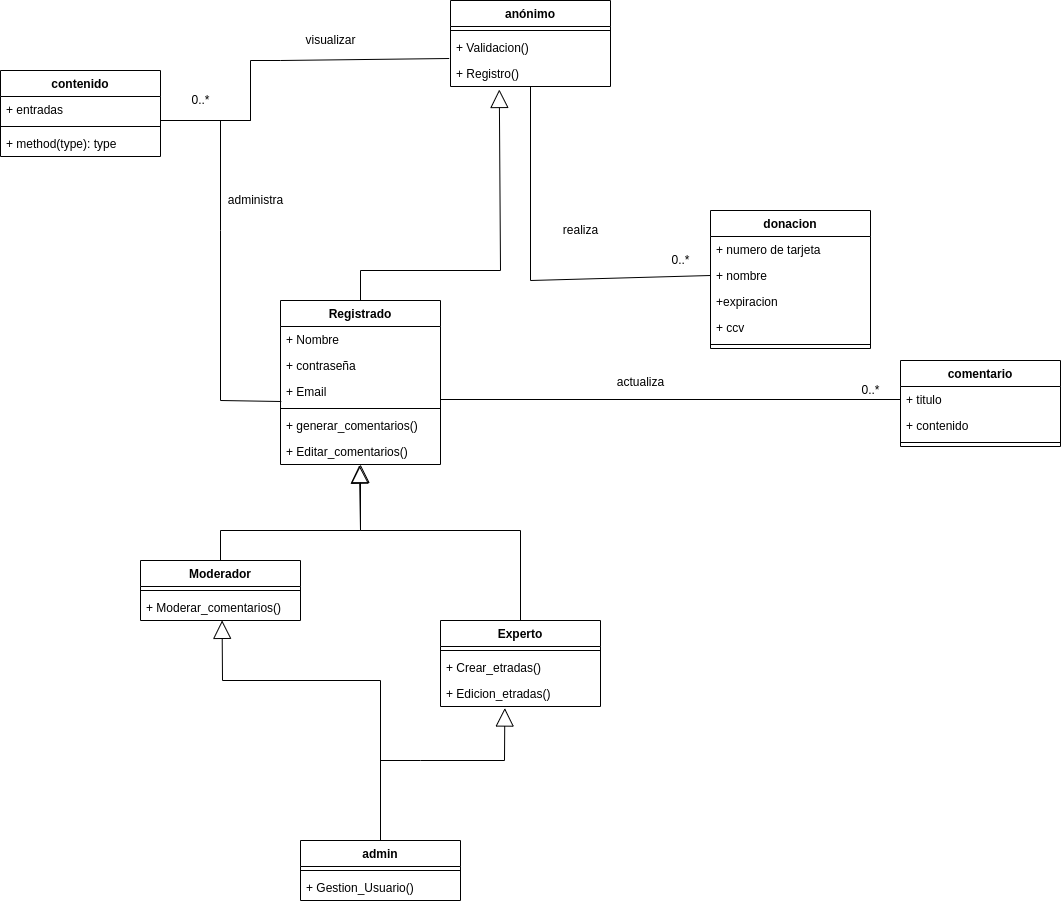

The diagram above was exported from draw.io. Its source (the exported page's mxGraphModel, read from the mxfile embedded in the PNG):
<mxGraphModel dx="1770" dy="734" grid="1" gridSize="10" guides="1" tooltips="1" connect="1" arrows="1" fold="1" page="0" pageScale="1" pageWidth="850" pageHeight="1100" math="0" shadow="0">
  <root>
    <mxCell id="0" />
    <mxCell id="1" parent="0" />
    <mxCell id="RyGwwsIxlH4ltqbF1ykb-1" value="Moderador" style="swimlane;fontStyle=1;align=center;verticalAlign=top;childLayout=stackLayout;horizontal=1;startSize=26;horizontalStack=0;resizeParent=1;resizeParentMax=0;resizeLast=0;collapsible=1;marginBottom=0;" parent="1" vertex="1">
      <mxGeometry x="-40" y="680" width="160" height="60" as="geometry" />
    </mxCell>
    <mxCell id="RyGwwsIxlH4ltqbF1ykb-3" value="" style="line;strokeWidth=1;fillColor=none;align=left;verticalAlign=middle;spacingTop=-1;spacingLeft=3;spacingRight=3;rotatable=0;labelPosition=right;points=[];portConstraint=eastwest;" parent="RyGwwsIxlH4ltqbF1ykb-1" vertex="1">
      <mxGeometry y="26" width="160" height="8" as="geometry" />
    </mxCell>
    <mxCell id="RyGwwsIxlH4ltqbF1ykb-4" value="+ Moderar_comentarios()" style="text;strokeColor=none;fillColor=none;align=left;verticalAlign=top;spacingLeft=4;spacingRight=4;overflow=hidden;rotatable=0;points=[[0,0.5],[1,0.5]];portConstraint=eastwest;" parent="RyGwwsIxlH4ltqbF1ykb-1" vertex="1">
      <mxGeometry y="34" width="160" height="26" as="geometry" />
    </mxCell>
    <mxCell id="RyGwwsIxlH4ltqbF1ykb-5" value="Experto" style="swimlane;fontStyle=1;align=center;verticalAlign=top;childLayout=stackLayout;horizontal=1;startSize=26;horizontalStack=0;resizeParent=1;resizeParentMax=0;resizeLast=0;collapsible=1;marginBottom=0;" parent="1" vertex="1">
      <mxGeometry x="260" y="740" width="160" height="86" as="geometry" />
    </mxCell>
    <mxCell id="RyGwwsIxlH4ltqbF1ykb-7" value="" style="line;strokeWidth=1;fillColor=none;align=left;verticalAlign=middle;spacingTop=-1;spacingLeft=3;spacingRight=3;rotatable=0;labelPosition=right;points=[];portConstraint=eastwest;" parent="RyGwwsIxlH4ltqbF1ykb-5" vertex="1">
      <mxGeometry y="26" width="160" height="8" as="geometry" />
    </mxCell>
    <mxCell id="RyGwwsIxlH4ltqbF1ykb-8" value="+ Crear_etradas()" style="text;strokeColor=none;fillColor=none;align=left;verticalAlign=top;spacingLeft=4;spacingRight=4;overflow=hidden;rotatable=0;points=[[0,0.5],[1,0.5]];portConstraint=eastwest;" parent="RyGwwsIxlH4ltqbF1ykb-5" vertex="1">
      <mxGeometry y="34" width="160" height="26" as="geometry" />
    </mxCell>
    <mxCell id="NPR6-WtIgHPU6RqCeVwO-1" value="+ Edicion_etradas()" style="text;strokeColor=none;fillColor=none;align=left;verticalAlign=top;spacingLeft=4;spacingRight=4;overflow=hidden;rotatable=0;points=[[0,0.5],[1,0.5]];portConstraint=eastwest;" parent="RyGwwsIxlH4ltqbF1ykb-5" vertex="1">
      <mxGeometry y="60" width="160" height="26" as="geometry" />
    </mxCell>
    <mxCell id="RyGwwsIxlH4ltqbF1ykb-9" value="Registrado" style="swimlane;fontStyle=1;align=center;verticalAlign=top;childLayout=stackLayout;horizontal=1;startSize=26;horizontalStack=0;resizeParent=1;resizeParentMax=0;resizeLast=0;collapsible=1;marginBottom=0;" parent="1" vertex="1">
      <mxGeometry x="100" y="420" width="160" height="164" as="geometry" />
    </mxCell>
    <mxCell id="RyGwwsIxlH4ltqbF1ykb-40" value="+ Nombre" style="text;strokeColor=none;fillColor=none;align=left;verticalAlign=top;spacingLeft=4;spacingRight=4;overflow=hidden;rotatable=0;points=[[0,0.5],[1,0.5]];portConstraint=eastwest;" parent="RyGwwsIxlH4ltqbF1ykb-9" vertex="1">
      <mxGeometry y="26" width="160" height="26" as="geometry" />
    </mxCell>
    <mxCell id="RyGwwsIxlH4ltqbF1ykb-38" value="+ contraseña" style="text;strokeColor=none;fillColor=none;align=left;verticalAlign=top;spacingLeft=4;spacingRight=4;overflow=hidden;rotatable=0;points=[[0,0.5],[1,0.5]];portConstraint=eastwest;" parent="RyGwwsIxlH4ltqbF1ykb-9" vertex="1">
      <mxGeometry y="52" width="160" height="26" as="geometry" />
    </mxCell>
    <mxCell id="RyGwwsIxlH4ltqbF1ykb-39" value="+ Email" style="text;strokeColor=none;fillColor=none;align=left;verticalAlign=top;spacingLeft=4;spacingRight=4;overflow=hidden;rotatable=0;points=[[0,0.5],[1,0.5]];portConstraint=eastwest;" parent="RyGwwsIxlH4ltqbF1ykb-9" vertex="1">
      <mxGeometry y="78" width="160" height="26" as="geometry" />
    </mxCell>
    <mxCell id="RyGwwsIxlH4ltqbF1ykb-11" value="" style="line;strokeWidth=1;fillColor=none;align=left;verticalAlign=middle;spacingTop=-1;spacingLeft=3;spacingRight=3;rotatable=0;labelPosition=right;points=[];portConstraint=eastwest;" parent="RyGwwsIxlH4ltqbF1ykb-9" vertex="1">
      <mxGeometry y="104" width="160" height="8" as="geometry" />
    </mxCell>
    <mxCell id="RyGwwsIxlH4ltqbF1ykb-12" value="+ generar_comentarios()" style="text;strokeColor=none;fillColor=none;align=left;verticalAlign=top;spacingLeft=4;spacingRight=4;overflow=hidden;rotatable=0;points=[[0,0.5],[1,0.5]];portConstraint=eastwest;" parent="RyGwwsIxlH4ltqbF1ykb-9" vertex="1">
      <mxGeometry y="112" width="160" height="26" as="geometry" />
    </mxCell>
    <mxCell id="NPR6-WtIgHPU6RqCeVwO-2" value="+ Editar_comentarios()" style="text;strokeColor=none;fillColor=none;align=left;verticalAlign=top;spacingLeft=4;spacingRight=4;overflow=hidden;rotatable=0;points=[[0,0.5],[1,0.5]];portConstraint=eastwest;" parent="RyGwwsIxlH4ltqbF1ykb-9" vertex="1">
      <mxGeometry y="138" width="160" height="26" as="geometry" />
    </mxCell>
    <mxCell id="RyGwwsIxlH4ltqbF1ykb-21" value="admin" style="swimlane;fontStyle=1;align=center;verticalAlign=top;childLayout=stackLayout;horizontal=1;startSize=26;horizontalStack=0;resizeParent=1;resizeParentMax=0;resizeLast=0;collapsible=1;marginBottom=0;" parent="1" vertex="1">
      <mxGeometry x="120" y="960" width="160" height="60" as="geometry" />
    </mxCell>
    <mxCell id="RyGwwsIxlH4ltqbF1ykb-23" value="" style="line;strokeWidth=1;fillColor=none;align=left;verticalAlign=middle;spacingTop=-1;spacingLeft=3;spacingRight=3;rotatable=0;labelPosition=right;points=[];portConstraint=eastwest;" parent="RyGwwsIxlH4ltqbF1ykb-21" vertex="1">
      <mxGeometry y="26" width="160" height="8" as="geometry" />
    </mxCell>
    <mxCell id="RyGwwsIxlH4ltqbF1ykb-24" value="+ Gestion_Usuario()" style="text;strokeColor=none;fillColor=none;align=left;verticalAlign=top;spacingLeft=4;spacingRight=4;overflow=hidden;rotatable=0;points=[[0,0.5],[1,0.5]];portConstraint=eastwest;" parent="RyGwwsIxlH4ltqbF1ykb-21" vertex="1">
      <mxGeometry y="34" width="160" height="26" as="geometry" />
    </mxCell>
    <mxCell id="RyGwwsIxlH4ltqbF1ykb-25" value="anónimo" style="swimlane;fontStyle=1;align=center;verticalAlign=top;childLayout=stackLayout;horizontal=1;startSize=26;horizontalStack=0;resizeParent=1;resizeParentMax=0;resizeLast=0;collapsible=1;marginBottom=0;" parent="1" vertex="1">
      <mxGeometry x="270" y="120" width="160" height="86" as="geometry" />
    </mxCell>
    <mxCell id="RyGwwsIxlH4ltqbF1ykb-27" value="" style="line;strokeWidth=1;fillColor=none;align=left;verticalAlign=middle;spacingTop=-1;spacingLeft=3;spacingRight=3;rotatable=0;labelPosition=right;points=[];portConstraint=eastwest;" parent="RyGwwsIxlH4ltqbF1ykb-25" vertex="1">
      <mxGeometry y="26" width="160" height="8" as="geometry" />
    </mxCell>
    <mxCell id="RyGwwsIxlH4ltqbF1ykb-41" value="+ Validacion()" style="text;strokeColor=none;fillColor=none;align=left;verticalAlign=top;spacingLeft=4;spacingRight=4;overflow=hidden;rotatable=0;points=[[0,0.5],[1,0.5]];portConstraint=eastwest;" parent="RyGwwsIxlH4ltqbF1ykb-25" vertex="1">
      <mxGeometry y="34" width="160" height="26" as="geometry" />
    </mxCell>
    <mxCell id="uMSAHC1mFVIIZNr7DhcR-1" value="+ Registro()" style="text;strokeColor=none;fillColor=none;align=left;verticalAlign=top;spacingLeft=4;spacingRight=4;overflow=hidden;rotatable=0;points=[[0,0.5],[1,0.5]];portConstraint=eastwest;" parent="RyGwwsIxlH4ltqbF1ykb-25" vertex="1">
      <mxGeometry y="60" width="160" height="26" as="geometry" />
    </mxCell>
    <mxCell id="RyGwwsIxlH4ltqbF1ykb-29" value="" style="endArrow=block;endSize=16;endFill=0;html=1;rounded=0;exitX=0.5;exitY=0;exitDx=0;exitDy=0;entryX=0.402;entryY=1.059;entryDx=0;entryDy=0;entryPerimeter=0;" parent="1" source="RyGwwsIxlH4ltqbF1ykb-21" target="NPR6-WtIgHPU6RqCeVwO-1" edge="1">
      <mxGeometry y="10" width="160" relative="1" as="geometry">
        <mxPoint x="120" y="720" as="sourcePoint" />
        <mxPoint x="320" y="780" as="targetPoint" />
        <Array as="points">
          <mxPoint x="200" y="880" />
          <mxPoint x="240" y="880" />
          <mxPoint x="324" y="880" />
        </Array>
        <mxPoint as="offset" />
      </mxGeometry>
    </mxCell>
    <mxCell id="RyGwwsIxlH4ltqbF1ykb-30" value="" style="endArrow=block;endSize=16;endFill=0;html=1;rounded=0;exitX=0.5;exitY=0;exitDx=0;exitDy=0;entryX=0.51;entryY=0.996;entryDx=0;entryDy=0;entryPerimeter=0;" parent="1" source="RyGwwsIxlH4ltqbF1ykb-21" target="RyGwwsIxlH4ltqbF1ykb-4" edge="1">
      <mxGeometry y="10" width="160" relative="1" as="geometry">
        <mxPoint x="130" y="730" as="sourcePoint" />
        <mxPoint x="290" y="730" as="targetPoint" />
        <mxPoint as="offset" />
        <Array as="points">
          <mxPoint x="200" y="800" />
          <mxPoint x="42" y="800" />
        </Array>
      </mxGeometry>
    </mxCell>
    <mxCell id="RyGwwsIxlH4ltqbF1ykb-31" value="" style="endArrow=block;endSize=16;endFill=0;html=1;rounded=0;exitX=0.5;exitY=0;exitDx=0;exitDy=0;" parent="1" source="RyGwwsIxlH4ltqbF1ykb-5" target="NPR6-WtIgHPU6RqCeVwO-2" edge="1">
      <mxGeometry y="10" width="160" relative="1" as="geometry">
        <mxPoint x="320" y="640" as="sourcePoint" />
        <mxPoint x="180" y="590" as="targetPoint" />
        <mxPoint as="offset" />
        <Array as="points">
          <mxPoint x="340" y="650" />
          <mxPoint x="180" y="650" />
        </Array>
      </mxGeometry>
    </mxCell>
    <mxCell id="RyGwwsIxlH4ltqbF1ykb-32" value="" style="endArrow=block;endSize=16;endFill=0;html=1;rounded=0;exitX=0.5;exitY=0;exitDx=0;exitDy=0;entryX=0.493;entryY=1.028;entryDx=0;entryDy=0;entryPerimeter=0;" parent="1" source="RyGwwsIxlH4ltqbF1ykb-1" target="NPR6-WtIgHPU6RqCeVwO-2" edge="1">
      <mxGeometry y="10" width="160" relative="1" as="geometry">
        <mxPoint x="150" y="750" as="sourcePoint" />
        <mxPoint x="180" y="610" as="targetPoint" />
        <mxPoint as="offset" />
        <Array as="points">
          <mxPoint x="40" y="650" />
          <mxPoint x="180" y="650" />
        </Array>
      </mxGeometry>
    </mxCell>
    <mxCell id="02iUyt8b6PPIa-de_DDz-1" value="" style="endArrow=block;endSize=16;endFill=0;html=1;rounded=0;exitX=0.5;exitY=0;exitDx=0;exitDy=0;entryX=0.305;entryY=1.115;entryDx=0;entryDy=0;entryPerimeter=0;" edge="1" parent="1" target="uMSAHC1mFVIIZNr7DhcR-1">
      <mxGeometry y="10" width="160" relative="1" as="geometry">
        <mxPoint x="180" y="420" as="sourcePoint" />
        <mxPoint x="318.8800000000001" y="324.72800000000007" as="targetPoint" />
        <mxPoint as="offset" />
        <Array as="points">
          <mxPoint x="180" y="390" />
          <mxPoint x="320" y="390" />
        </Array>
      </mxGeometry>
    </mxCell>
    <mxCell id="02iUyt8b6PPIa-de_DDz-2" value="comentario" style="swimlane;fontStyle=1;align=center;verticalAlign=top;childLayout=stackLayout;horizontal=1;startSize=26;horizontalStack=0;resizeParent=1;resizeParentMax=0;resizeLast=0;collapsible=1;marginBottom=0;" vertex="1" parent="1">
      <mxGeometry x="720" y="480" width="160" height="86" as="geometry" />
    </mxCell>
    <mxCell id="02iUyt8b6PPIa-de_DDz-3" value="+ titulo" style="text;strokeColor=none;fillColor=none;align=left;verticalAlign=top;spacingLeft=4;spacingRight=4;overflow=hidden;rotatable=0;points=[[0,0.5],[1,0.5]];portConstraint=eastwest;" vertex="1" parent="02iUyt8b6PPIa-de_DDz-2">
      <mxGeometry y="26" width="160" height="26" as="geometry" />
    </mxCell>
    <mxCell id="02iUyt8b6PPIa-de_DDz-30" value="+ contenido" style="text;strokeColor=none;fillColor=none;align=left;verticalAlign=top;spacingLeft=4;spacingRight=4;overflow=hidden;rotatable=0;points=[[0,0.5],[1,0.5]];portConstraint=eastwest;" vertex="1" parent="02iUyt8b6PPIa-de_DDz-2">
      <mxGeometry y="52" width="160" height="26" as="geometry" />
    </mxCell>
    <mxCell id="02iUyt8b6PPIa-de_DDz-4" value="" style="line;strokeWidth=1;fillColor=none;align=left;verticalAlign=middle;spacingTop=-1;spacingLeft=3;spacingRight=3;rotatable=0;labelPosition=right;points=[];portConstraint=eastwest;" vertex="1" parent="02iUyt8b6PPIa-de_DDz-2">
      <mxGeometry y="78" width="160" height="8" as="geometry" />
    </mxCell>
    <mxCell id="02iUyt8b6PPIa-de_DDz-6" value="donacion" style="swimlane;fontStyle=1;align=center;verticalAlign=top;childLayout=stackLayout;horizontal=1;startSize=26;horizontalStack=0;resizeParent=1;resizeParentMax=0;resizeLast=0;collapsible=1;marginBottom=0;" vertex="1" parent="1">
      <mxGeometry x="530" y="330" width="160" height="138" as="geometry" />
    </mxCell>
    <mxCell id="02iUyt8b6PPIa-de_DDz-7" value="+ numero de tarjeta" style="text;strokeColor=none;fillColor=none;align=left;verticalAlign=top;spacingLeft=4;spacingRight=4;overflow=hidden;rotatable=0;points=[[0,0.5],[1,0.5]];portConstraint=eastwest;" vertex="1" parent="02iUyt8b6PPIa-de_DDz-6">
      <mxGeometry y="26" width="160" height="26" as="geometry" />
    </mxCell>
    <mxCell id="02iUyt8b6PPIa-de_DDz-24" value="+ nombre" style="text;strokeColor=none;fillColor=none;align=left;verticalAlign=top;spacingLeft=4;spacingRight=4;overflow=hidden;rotatable=0;points=[[0,0.5],[1,0.5]];portConstraint=eastwest;" vertex="1" parent="02iUyt8b6PPIa-de_DDz-6">
      <mxGeometry y="52" width="160" height="26" as="geometry" />
    </mxCell>
    <mxCell id="02iUyt8b6PPIa-de_DDz-26" value="+expiracion" style="text;strokeColor=none;fillColor=none;align=left;verticalAlign=top;spacingLeft=4;spacingRight=4;overflow=hidden;rotatable=0;points=[[0,0.5],[1,0.5]];portConstraint=eastwest;" vertex="1" parent="02iUyt8b6PPIa-de_DDz-6">
      <mxGeometry y="78" width="160" height="26" as="geometry" />
    </mxCell>
    <mxCell id="02iUyt8b6PPIa-de_DDz-31" value="+ ccv" style="text;strokeColor=none;fillColor=none;align=left;verticalAlign=top;spacingLeft=4;spacingRight=4;overflow=hidden;rotatable=0;points=[[0,0.5],[1,0.5]];portConstraint=eastwest;" vertex="1" parent="02iUyt8b6PPIa-de_DDz-6">
      <mxGeometry y="104" width="160" height="26" as="geometry" />
    </mxCell>
    <mxCell id="02iUyt8b6PPIa-de_DDz-8" value="" style="line;strokeWidth=1;fillColor=none;align=left;verticalAlign=middle;spacingTop=-1;spacingLeft=3;spacingRight=3;rotatable=0;labelPosition=right;points=[];portConstraint=eastwest;" vertex="1" parent="02iUyt8b6PPIa-de_DDz-6">
      <mxGeometry y="130" width="160" height="8" as="geometry" />
    </mxCell>
    <mxCell id="02iUyt8b6PPIa-de_DDz-10" value="contenido" style="swimlane;fontStyle=1;align=center;verticalAlign=top;childLayout=stackLayout;horizontal=1;startSize=26;horizontalStack=0;resizeParent=1;resizeParentMax=0;resizeLast=0;collapsible=1;marginBottom=0;" vertex="1" parent="1">
      <mxGeometry x="-180" y="190" width="160" height="86" as="geometry" />
    </mxCell>
    <mxCell id="02iUyt8b6PPIa-de_DDz-11" value="+ entradas" style="text;strokeColor=none;fillColor=none;align=left;verticalAlign=top;spacingLeft=4;spacingRight=4;overflow=hidden;rotatable=0;points=[[0,0.5],[1,0.5]];portConstraint=eastwest;" vertex="1" parent="02iUyt8b6PPIa-de_DDz-10">
      <mxGeometry y="26" width="160" height="26" as="geometry" />
    </mxCell>
    <mxCell id="02iUyt8b6PPIa-de_DDz-12" value="" style="line;strokeWidth=1;fillColor=none;align=left;verticalAlign=middle;spacingTop=-1;spacingLeft=3;spacingRight=3;rotatable=0;labelPosition=right;points=[];portConstraint=eastwest;" vertex="1" parent="02iUyt8b6PPIa-de_DDz-10">
      <mxGeometry y="52" width="160" height="8" as="geometry" />
    </mxCell>
    <mxCell id="02iUyt8b6PPIa-de_DDz-13" value="+ method(type): type" style="text;strokeColor=none;fillColor=none;align=left;verticalAlign=top;spacingLeft=4;spacingRight=4;overflow=hidden;rotatable=0;points=[[0,0.5],[1,0.5]];portConstraint=eastwest;" vertex="1" parent="02iUyt8b6PPIa-de_DDz-10">
      <mxGeometry y="60" width="160" height="26" as="geometry" />
    </mxCell>
    <mxCell id="02iUyt8b6PPIa-de_DDz-17" value="" style="endArrow=none;html=1;rounded=0;entryX=0;entryY=0.5;entryDx=0;entryDy=0;" edge="1" parent="1" target="02iUyt8b6PPIa-de_DDz-3">
      <mxGeometry relative="1" as="geometry">
        <mxPoint x="260" y="519" as="sourcePoint" />
        <mxPoint x="480" y="410" as="targetPoint" />
      </mxGeometry>
    </mxCell>
    <mxCell id="02iUyt8b6PPIa-de_DDz-19" value="" style="endArrow=none;html=1;rounded=0;entryX=0;entryY=0.5;entryDx=0;entryDy=0;" edge="1" parent="1" source="uMSAHC1mFVIIZNr7DhcR-1" target="02iUyt8b6PPIa-de_DDz-24">
      <mxGeometry relative="1" as="geometry">
        <mxPoint x="320" y="410" as="sourcePoint" />
        <mxPoint x="690" y="400" as="targetPoint" />
        <Array as="points">
          <mxPoint x="350" y="400" />
        </Array>
      </mxGeometry>
    </mxCell>
    <mxCell id="02iUyt8b6PPIa-de_DDz-21" value="" style="endArrow=none;html=1;rounded=0;exitX=-0.008;exitY=-0.077;exitDx=0;exitDy=0;exitPerimeter=0;" edge="1" parent="1" source="uMSAHC1mFVIIZNr7DhcR-1">
      <mxGeometry relative="1" as="geometry">
        <mxPoint x="230" y="170" as="sourcePoint" />
        <mxPoint x="-20" y="240" as="targetPoint" />
        <Array as="points">
          <mxPoint x="100" y="180" />
          <mxPoint x="70" y="180" />
          <mxPoint x="70" y="240" />
        </Array>
      </mxGeometry>
    </mxCell>
    <mxCell id="02iUyt8b6PPIa-de_DDz-27" value="" style="endArrow=none;html=1;rounded=0;exitX=0.005;exitY=0.885;exitDx=0;exitDy=0;exitPerimeter=0;" edge="1" parent="1" source="RyGwwsIxlH4ltqbF1ykb-39">
      <mxGeometry relative="1" as="geometry">
        <mxPoint x="260" y="530" as="sourcePoint" />
        <mxPoint x="-20" y="240" as="targetPoint" />
        <Array as="points">
          <mxPoint x="40" y="520" />
          <mxPoint x="40" y="350" />
          <mxPoint x="40" y="240" />
          <mxPoint x="70" y="240" />
        </Array>
      </mxGeometry>
    </mxCell>
    <mxCell id="02iUyt8b6PPIa-de_DDz-32" value="realiza" style="text;html=1;align=center;verticalAlign=middle;resizable=0;points=[];autosize=1;strokeColor=none;fillColor=none;" vertex="1" parent="1">
      <mxGeometry x="375" y="340" width="50" height="20" as="geometry" />
    </mxCell>
    <mxCell id="02iUyt8b6PPIa-de_DDz-33" value="actualiza" style="text;html=1;align=center;verticalAlign=middle;resizable=0;points=[];autosize=1;strokeColor=none;fillColor=none;" vertex="1" parent="1">
      <mxGeometry x="430" y="492" width="60" height="20" as="geometry" />
    </mxCell>
    <mxCell id="02iUyt8b6PPIa-de_DDz-34" value="administra" style="text;html=1;align=center;verticalAlign=middle;resizable=0;points=[];autosize=1;strokeColor=none;fillColor=none;" vertex="1" parent="1">
      <mxGeometry x="40" y="310" width="70" height="20" as="geometry" />
    </mxCell>
    <mxCell id="02iUyt8b6PPIa-de_DDz-35" value="0..*" style="text;html=1;align=center;verticalAlign=middle;resizable=0;points=[];autosize=1;strokeColor=none;fillColor=none;" vertex="1" parent="1">
      <mxGeometry x="5" y="210" width="30" height="20" as="geometry" />
    </mxCell>
    <mxCell id="02iUyt8b6PPIa-de_DDz-36" value="visualizar" style="text;html=1;align=center;verticalAlign=middle;resizable=0;points=[];autosize=1;strokeColor=none;fillColor=none;" vertex="1" parent="1">
      <mxGeometry x="115" y="150" width="70" height="20" as="geometry" />
    </mxCell>
    <mxCell id="02iUyt8b6PPIa-de_DDz-37" value="0..*" style="text;html=1;align=center;verticalAlign=middle;resizable=0;points=[];autosize=1;strokeColor=none;fillColor=none;" vertex="1" parent="1">
      <mxGeometry x="485" y="370" width="30" height="20" as="geometry" />
    </mxCell>
    <mxCell id="02iUyt8b6PPIa-de_DDz-38" value="0..*" style="text;html=1;align=center;verticalAlign=middle;resizable=0;points=[];autosize=1;strokeColor=none;fillColor=none;" vertex="1" parent="1">
      <mxGeometry x="675" y="500" width="30" height="20" as="geometry" />
    </mxCell>
  </root>
</mxGraphModel>